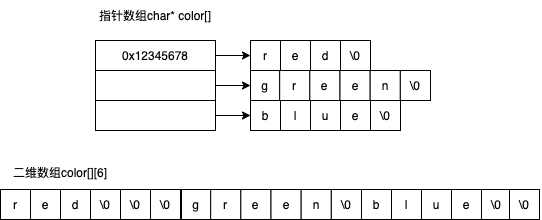

The diagram above was exported from draw.io. Its source (the exported page's mxGraphModel, read from the mxfile embedded in the PNG):
<mxGraphModel dx="537" dy="807" grid="0" gridSize="10" guides="1" tooltips="1" connect="1" arrows="1" fold="1" page="1" pageScale="1" pageWidth="827" pageHeight="1169" math="0" shadow="0">
  <root>
    <mxCell id="0" />
    <mxCell id="1" parent="0" />
    <mxCell id="57" value="" style="group" vertex="1" connectable="0" parent="1">
      <mxGeometry x="50" y="440" width="180" height="30" as="geometry" />
    </mxCell>
    <mxCell id="51" value="" style="group" vertex="1" connectable="0" parent="57">
      <mxGeometry width="120" height="30" as="geometry" />
    </mxCell>
    <mxCell id="34" value="r" style="rounded=0;whiteSpace=wrap;html=1;" vertex="1" parent="51">
      <mxGeometry width="30" height="30" as="geometry" />
    </mxCell>
    <mxCell id="35" value="e" style="rounded=0;whiteSpace=wrap;html=1;" vertex="1" parent="51">
      <mxGeometry x="30" width="30" height="30" as="geometry" />
    </mxCell>
    <mxCell id="36" value="d" style="rounded=0;whiteSpace=wrap;html=1;" vertex="1" parent="51">
      <mxGeometry x="60" width="30" height="30" as="geometry" />
    </mxCell>
    <mxCell id="37" value="\0" style="rounded=0;whiteSpace=wrap;html=1;" vertex="1" parent="51">
      <mxGeometry x="90" width="30" height="30" as="geometry" />
    </mxCell>
    <mxCell id="52" value="\0" style="rounded=0;whiteSpace=wrap;html=1;" vertex="1" parent="57">
      <mxGeometry x="120" width="30" height="30" as="geometry" />
    </mxCell>
    <mxCell id="53" value="\0" style="rounded=0;whiteSpace=wrap;html=1;" vertex="1" parent="57">
      <mxGeometry x="150" width="30" height="30" as="geometry" />
    </mxCell>
    <mxCell id="58" value="" style="group" vertex="1" connectable="0" parent="1">
      <mxGeometry x="230" y="440" width="361" height="30" as="geometry" />
    </mxCell>
    <mxCell id="38" value="" style="group" vertex="1" connectable="0" parent="58">
      <mxGeometry width="181" height="30" as="geometry" />
    </mxCell>
    <mxCell id="39" value="g" style="rounded=0;whiteSpace=wrap;html=1;" vertex="1" parent="38">
      <mxGeometry x="1.0055555555555555" width="29.16111111111111" height="30" as="geometry" />
    </mxCell>
    <mxCell id="40" value="r" style="rounded=0;whiteSpace=wrap;html=1;" vertex="1" parent="38">
      <mxGeometry x="30.166666666666664" width="30.166666666666664" height="30" as="geometry" />
    </mxCell>
    <mxCell id="41" value="e" style="rounded=0;whiteSpace=wrap;html=1;" vertex="1" parent="38">
      <mxGeometry x="60.33333333333333" width="30.166666666666664" height="30" as="geometry" />
    </mxCell>
    <mxCell id="42" value="e" style="rounded=0;whiteSpace=wrap;html=1;" vertex="1" parent="38">
      <mxGeometry x="90.5" width="30.166666666666664" height="30" as="geometry" />
    </mxCell>
    <mxCell id="43" value="n" style="rounded=0;whiteSpace=wrap;html=1;" vertex="1" parent="38">
      <mxGeometry x="120.66666666666666" width="30.166666666666664" height="30" as="geometry" />
    </mxCell>
    <mxCell id="44" value="\0" style="rounded=0;whiteSpace=wrap;html=1;" vertex="1" parent="38">
      <mxGeometry x="150.83333333333334" width="30.166666666666664" height="30" as="geometry" />
    </mxCell>
    <mxCell id="45" value="" style="group" vertex="1" connectable="0" parent="58">
      <mxGeometry x="181" width="180" height="30" as="geometry" />
    </mxCell>
    <mxCell id="46" value="b" style="rounded=0;whiteSpace=wrap;html=1;" vertex="1" parent="45">
      <mxGeometry width="30" height="30" as="geometry" />
    </mxCell>
    <mxCell id="47" value="l" style="rounded=0;whiteSpace=wrap;html=1;" vertex="1" parent="45">
      <mxGeometry x="30" width="30" height="30" as="geometry" />
    </mxCell>
    <mxCell id="48" value="u" style="rounded=0;whiteSpace=wrap;html=1;" vertex="1" parent="45">
      <mxGeometry x="60" width="30" height="30" as="geometry" />
    </mxCell>
    <mxCell id="49" value="e" style="rounded=0;whiteSpace=wrap;html=1;" vertex="1" parent="45">
      <mxGeometry x="90" width="30" height="30" as="geometry" />
    </mxCell>
    <mxCell id="50" value="\0" style="rounded=0;whiteSpace=wrap;html=1;" vertex="1" parent="45">
      <mxGeometry x="120" width="30" height="30" as="geometry" />
    </mxCell>
    <mxCell id="56" value="\0" style="rounded=0;whiteSpace=wrap;html=1;" vertex="1" parent="45">
      <mxGeometry x="148" width="30" height="30" as="geometry" />
    </mxCell>
    <mxCell id="59" value="" style="group" vertex="1" connectable="0" parent="1">
      <mxGeometry x="145" y="251" width="335" height="130" as="geometry" />
    </mxCell>
    <mxCell id="2" value="指针数组char* color[]" style="text;html=1;strokeColor=none;fillColor=none;align=center;verticalAlign=middle;whiteSpace=wrap;rounded=0;" vertex="1" parent="59">
      <mxGeometry width="120" height="30" as="geometry" />
    </mxCell>
    <mxCell id="7" value="0x12345678" style="rounded=0;whiteSpace=wrap;html=1;" vertex="1" parent="59">
      <mxGeometry y="40" width="120" height="30" as="geometry" />
    </mxCell>
    <mxCell id="8" value="" style="rounded=0;whiteSpace=wrap;html=1;" vertex="1" parent="59">
      <mxGeometry y="70" width="120" height="30" as="geometry" />
    </mxCell>
    <mxCell id="9" value="" style="rounded=0;whiteSpace=wrap;html=1;" vertex="1" parent="59">
      <mxGeometry y="100" width="120" height="30" as="geometry" />
    </mxCell>
    <mxCell id="10" value="r" style="rounded=0;whiteSpace=wrap;html=1;" vertex="1" parent="59">
      <mxGeometry x="155" y="40" width="30" height="30" as="geometry" />
    </mxCell>
    <mxCell id="11" value="e" style="rounded=0;whiteSpace=wrap;html=1;" vertex="1" parent="59">
      <mxGeometry x="185" y="40" width="30" height="30" as="geometry" />
    </mxCell>
    <mxCell id="13" value="d" style="rounded=0;whiteSpace=wrap;html=1;" vertex="1" parent="59">
      <mxGeometry x="215" y="40" width="30" height="30" as="geometry" />
    </mxCell>
    <mxCell id="14" value="\0" style="rounded=0;whiteSpace=wrap;html=1;" vertex="1" parent="59">
      <mxGeometry x="245" y="40" width="30" height="30" as="geometry" />
    </mxCell>
    <mxCell id="22" value="" style="group" vertex="1" connectable="0" parent="59">
      <mxGeometry x="154" y="70" width="181" height="30" as="geometry" />
    </mxCell>
    <mxCell id="12" value="g" style="rounded=0;whiteSpace=wrap;html=1;" vertex="1" parent="22">
      <mxGeometry x="1.0055555555555555" width="29.16111111111111" height="30" as="geometry" />
    </mxCell>
    <mxCell id="16" value="r" style="rounded=0;whiteSpace=wrap;html=1;" vertex="1" parent="22">
      <mxGeometry x="30.166666666666664" width="30.166666666666664" height="30" as="geometry" />
    </mxCell>
    <mxCell id="17" value="e" style="rounded=0;whiteSpace=wrap;html=1;" vertex="1" parent="22">
      <mxGeometry x="60.33333333333333" width="30.166666666666664" height="30" as="geometry" />
    </mxCell>
    <mxCell id="18" value="e" style="rounded=0;whiteSpace=wrap;html=1;" vertex="1" parent="22">
      <mxGeometry x="90.5" width="30.166666666666664" height="30" as="geometry" />
    </mxCell>
    <mxCell id="19" value="n" style="rounded=0;whiteSpace=wrap;html=1;" vertex="1" parent="22">
      <mxGeometry x="120.66666666666666" width="30.166666666666664" height="30" as="geometry" />
    </mxCell>
    <mxCell id="21" value="\0" style="rounded=0;whiteSpace=wrap;html=1;" vertex="1" parent="22">
      <mxGeometry x="150.83333333333334" width="30.166666666666664" height="30" as="geometry" />
    </mxCell>
    <mxCell id="23" value="" style="group" vertex="1" connectable="0" parent="59">
      <mxGeometry x="155" y="100" width="180" height="30" as="geometry" />
    </mxCell>
    <mxCell id="24" value="b" style="rounded=0;whiteSpace=wrap;html=1;" vertex="1" parent="23">
      <mxGeometry width="30" height="30" as="geometry" />
    </mxCell>
    <mxCell id="25" value="l" style="rounded=0;whiteSpace=wrap;html=1;" vertex="1" parent="23">
      <mxGeometry x="30" width="30" height="30" as="geometry" />
    </mxCell>
    <mxCell id="26" value="u" style="rounded=0;whiteSpace=wrap;html=1;" vertex="1" parent="23">
      <mxGeometry x="60" width="30" height="30" as="geometry" />
    </mxCell>
    <mxCell id="27" value="e" style="rounded=0;whiteSpace=wrap;html=1;" vertex="1" parent="23">
      <mxGeometry x="90" width="30" height="30" as="geometry" />
    </mxCell>
    <mxCell id="28" value="\0" style="rounded=0;whiteSpace=wrap;html=1;" vertex="1" parent="23">
      <mxGeometry x="120" width="30" height="30" as="geometry" />
    </mxCell>
    <mxCell id="30" value="" style="endArrow=classic;html=1;exitX=1;exitY=0.5;exitDx=0;exitDy=0;entryX=0;entryY=0.5;entryDx=0;entryDy=0;" edge="1" parent="59" source="7" target="10">
      <mxGeometry width="50" height="50" relative="1" as="geometry">
        <mxPoint x="209" y="247" as="sourcePoint" />
        <mxPoint x="259" y="197" as="targetPoint" />
      </mxGeometry>
    </mxCell>
    <mxCell id="31" value="" style="endArrow=classic;html=1;exitX=1;exitY=0.5;exitDx=0;exitDy=0;entryX=0;entryY=0.5;entryDx=0;entryDy=0;" edge="1" parent="59" source="8" target="12">
      <mxGeometry width="50" height="50" relative="1" as="geometry">
        <mxPoint x="130" y="65" as="sourcePoint" />
        <mxPoint x="151" y="85" as="targetPoint" />
      </mxGeometry>
    </mxCell>
    <mxCell id="32" value="" style="endArrow=classic;html=1;exitX=1;exitY=0.5;exitDx=0;exitDy=0;entryX=0;entryY=0.5;entryDx=0;entryDy=0;" edge="1" parent="59" source="9" target="24">
      <mxGeometry width="50" height="50" relative="1" as="geometry">
        <mxPoint x="140" y="75" as="sourcePoint" />
        <mxPoint x="175" y="75" as="targetPoint" />
      </mxGeometry>
    </mxCell>
    <mxCell id="60" value="二维数组color[][6]" style="text;html=1;strokeColor=none;fillColor=none;align=center;verticalAlign=middle;whiteSpace=wrap;rounded=0;" vertex="1" parent="1">
      <mxGeometry x="50" y="408" width="120" height="29" as="geometry" />
    </mxCell>
  </root>
</mxGraphModel>